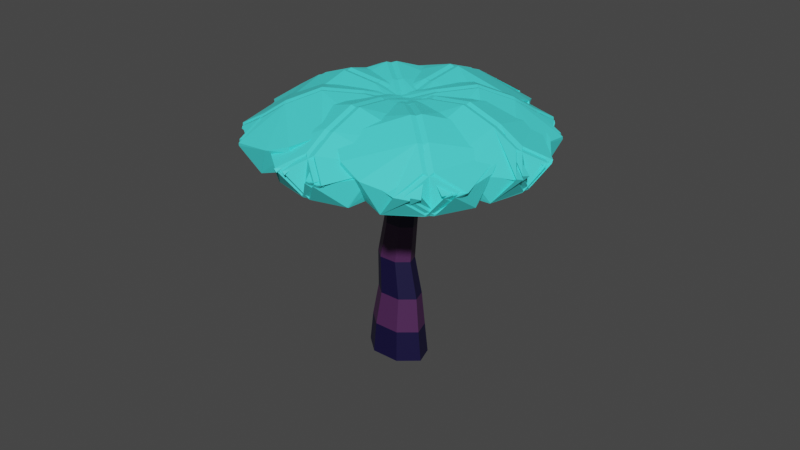 # Source: cogumeloazul.blend  (saved by Blender 3.3.6; exported with 4.5.12 LTS)
import bpy
from mathutils import Matrix  # noqa: F401  (used for matrix-valued properties, if any)

bpy.ops.wm.read_factory_settings(use_empty=True)
scene = bpy.context.scene
scene.name = 'Scene'

# ---- collections
col_collection = bpy.data.collections.new('Collection'); scene.collection.children.link(col_collection)

# ---- materials (node trees are filled in below, after node groups)
mat_material_001 = bpy.data.materials.new('Material.001')
mat_material_001.use_transparent_shadow = False
mat_material_002 = bpy.data.materials.new('Material.002')
mat_material_002.use_transparent_shadow = False
mat_material_003 = bpy.data.materials.new('Material.003')
mat_material_003.use_transparent_shadow = False

# ---- material node trees
mat_material_001.use_nodes = True; mat_material_001.node_tree.nodes.clear()
_N = mat_material_001.node_tree.nodes; _L = mat_material_001.node_tree.links
n0 = _N.new('ShaderNodeBsdfPrincipled'); n0.name = 'Principled BSDF'; n0.location = (10, 300)
n0.distribution = 'GGX'
n0.subsurface_method = 'RANDOM_WALK_SKIN'
n0.inputs[0].default_value = (0.004825, 0.002569, 0.03737, 1.0)
n0.inputs[3].default_value = 1.45
n0.inputs[27].default_value = (0.0, 0.0, 0.0, 1.0)
n0.inputs[28].default_value = 1.0
n1 = _N.new('ShaderNodeOutputMaterial'); n1.name = 'Material Output'; n1.location = (300, 300)
_L.new(n0.outputs[0], n1.inputs[0])
n1.is_active_output = True
mat_material_002.use_nodes = True; mat_material_002.node_tree.nodes.clear()
_N = mat_material_002.node_tree.nodes; _L = mat_material_002.node_tree.links
n0 = _N.new('ShaderNodeBsdfPrincipled'); n0.name = 'Principled BSDF'; n0.location = (10, 300)
n0.distribution = 'GGX'
n0.subsurface_method = 'RANDOM_WALK_SKIN'
n0.inputs[0].default_value = (0.07049, 0.8829, 0.8576, 1.0)
n0.inputs[3].default_value = 1.45
n0.inputs[27].default_value = (0.0, 0.0, 0.0, 1.0)
n0.inputs[28].default_value = 1.0
n1 = _N.new('ShaderNodeOutputMaterial'); n1.name = 'Material Output'; n1.location = (300, 300)
_L.new(n0.outputs[0], n1.inputs[0])
n1.is_active_output = True
mat_material_003.use_nodes = True; mat_material_003.node_tree.nodes.clear()
_N = mat_material_003.node_tree.nodes; _L = mat_material_003.node_tree.links
n0 = _N.new('ShaderNodeBsdfPrincipled'); n0.name = 'Principled BSDF'; n0.location = (10, 300)
n0.distribution = 'GGX'
n0.subsurface_method = 'RANDOM_WALK_SKIN'
n0.inputs[0].default_value = (0.06934, 0.01847, 0.08118, 1.0)
n0.inputs[3].default_value = 1.45
n0.inputs[27].default_value = (0.0, 0.0, 0.0, 1.0)
n0.inputs[28].default_value = 1.0
n1 = _N.new('ShaderNodeOutputMaterial'); n1.name = 'Material Output'; n1.location = (300, 300)
_L.new(n0.outputs[0], n1.inputs[0])
n1.is_active_output = True

# ---- world
world_world = bpy.data.worlds.new('World'); scene.world = world_world
world_world.use_nodes = True; world_world.node_tree.nodes.clear()
_N = world_world.node_tree.nodes; _L = world_world.node_tree.links
n0 = _N.new('ShaderNodeOutputWorld'); n0.name = 'World Output'; n0.location = (300, 300)
n1 = _N.new('ShaderNodeBackground'); n1.name = 'Background'; n1.location = (10, 300)
n1.inputs[0].default_value = (0.05088, 0.05088, 0.05088, 1.0)
_L.new(n1.outputs[0], n0.inputs[0])
n0.is_active_output = True
world_world.color = (0.05088, 0.05088, 0.05088)
world_world.use_sun_shadow = False
world_world.sun_shadow_jitter_overblur = 0.0

# ---- meshes
me_cylinder = bpy.data.meshes.new('Cylinder')
me_cylinder.from_pydata([(7.552e-09, 1.828, -1.049), (1.796e-08, 1.646, 1.024), (1.43, 1.14, -1.049), (1.28, 1.021, 1.014), (1.783, -0.4069, -1.049), (1.593, -0.3636, 1.009), (0.7933, -1.647, -1.049), (0.7129, -1.48, 1.02), (-0.7933, -1.647, -1.049), (-0.7129, -1.48, 1.02), (-1.783, -0.4069, -1.049), (-1.593, -0.3636, 1.009), (-1.43, 1.14, -1.049), (-1.28, 1.021, 1.014), (0.09753, 1.34, 3.341), (1.146, 0.8358, 3.341), (1.404, -0.2983, 3.341), (0.6791, -1.208, 3.341), (-0.4841, -1.208, 3.341), (-1.209, -0.2983, 3.341), (-0.9505, 0.8358, 3.341), (-0.1463, 1.131, 5.828), (0.7379, 0.7051, 5.828), (0.9562, -0.2516, 5.828), (0.3444, -1.019, 5.828), (-0.637, -1.019, 5.828), (-1.249, -0.2516, 5.828), (-1.03, 0.7051, 5.828), (0.1463, 1.0, 8.315), (0.9281, 0.6235, 8.315), (1.121, -0.2225, 8.315), (0.5802, -0.901, 8.315), (-0.2876, -0.901, 8.315), (-0.8286, -0.2225, 8.315), (-0.6355, 0.6235, 8.315), (0.1463, 1.0, 8.315), (0.9281, 0.6235, 8.315), (1.121, -0.2225, 8.315), (0.5802, -0.901, 8.315), (-0.2876, -0.901, 8.315), (-0.8286, -0.2225, 8.315), (-0.6355, 0.6235, 8.315), (0.3413, 1.0, 11.19), (1.123, 0.6235, 11.19), (1.316, -0.2225, 11.19), (0.7752, -0.901, 11.19), (-0.09254, -0.901, 11.19), (-0.6336, -0.2225, 11.19), (-0.4405, 0.6235, 11.19), (0.4389, 1.0, 13.68), (1.221, 0.6235, 13.68), (1.414, -0.2225, 13.68), (0.8728, -0.901, 13.68), (0.004989, -0.901, 13.68), (-0.5361, -0.2225, 13.68), (-0.343, 0.6235, 13.68), (0.4389, 0.9982, 16.36), (1.219, 0.6224, 16.36), (1.412, -0.2221, 16.36), (0.872, -0.8993, 16.36), (0.005781, -0.8993, 16.36), (-0.5343, -0.2221, 16.36), (-0.3415, 0.6224, 16.36)], [], [(0, 1, 3, 2), (2, 3, 5, 4), (4, 5, 7, 6), (6, 7, 9, 8), (8, 9, 11, 10), (10, 11, 13, 12), (12, 13, 1, 0), (0, 2, 4, 6, 8, 10, 12), (17, 16, 23, 24), (15, 14, 21, 22), (20, 19, 26, 27), (18, 17, 24, 25), (16, 15, 22, 23), (14, 20, 27, 21), (19, 18, 25, 26), (34, 33, 40, 41), (41, 40, 47, 48), (32, 31, 38, 39), (30, 29, 36, 37), (28, 34, 41, 35), (33, 32, 39, 40), (31, 30, 37, 38), (29, 28, 35, 36), (39, 38, 45, 46), (37, 36, 43, 44), (35, 41, 48, 42), (40, 39, 46, 47), (38, 37, 44, 45), (36, 35, 42, 43), (49, 55, 62, 56), (57, 56, 62, 61, 60, 59, 58), (54, 53, 60, 61), (52, 51, 58, 59), (50, 49, 56, 57), (55, 54, 61, 62), (53, 52, 59, 60), (51, 50, 57, 58)])
_uv = me_cylinder.uv_layers.new(name='UVMap')
_uv.uv.foreach_set('vector', [1.0, 0.5, 1.0, 1.0, 0.8571, 1.0, 0.8571, 0.5, 0.8571, 0.5, 0.8571, 1.0, 0.7143, 1.0, 0.7143, 0.5, 0.7143, 0.5, 0.7143, 1.0, 0.5714, 1.0, 0.5714, 0.5, 0.5714, 0.5, 0.5714, 1.0, 0.4286, 1.0, 0.4286, 0.5, 0.4286, 0.5, 0.4286, 1.0, 0.2857, 1.0, 0.2857, 0.5, 0.2857, 0.5, 0.2857, 1.0, 0.1429, 1.0, 0.1429, 0.5, 0.1429, 0.5, 0.1429, 1.0, 2.98e-08, 1.0, 2.98e-08, 0.5, 0.75, 0.49, 0.9376, 0.3996, 0.984, 0.1966, 0.8541, 0.03377, 0.6459, 0.03377, 0.516, 0.1966, 0.5624, 0.3996, 0.5714, 1.0, 0.7143, 1.0, 0.7143, 1.0, 0.5714, 1.0, 0.8571, 1.0, 1.0, 1.0, 1.0, 1.0, 0.8571, 1.0, 0.1429, 1.0, 0.2857, 1.0, 0.2857, 1.0, 0.1429, 1.0, 0.4286, 1.0, 0.5714, 1.0, 0.5714, 1.0, 0.4286, 1.0, 0.7143, 1.0, 0.8571, 1.0, 0.8571, 1.0, 0.7143, 1.0, 2.98e-08, 1.0, 0.1429, 1.0, 0.1429, 1.0, 2.98e-08, 1.0, 0.2857, 1.0, 0.4286, 1.0, 0.4286, 1.0, 0.2857, 1.0, 0.1429, 1.0, 0.2857, 1.0, 0.2857, 1.0, 0.1429, 1.0, 0.1429, 1.0, 0.2857, 1.0, 0.2857, 1.0, 0.1429, 1.0, 0.4286, 1.0, 0.5714, 1.0, 0.5714, 1.0, 0.4286, 1.0, 0.7143, 1.0, 0.8571, 1.0, 0.8571, 1.0, 0.7143, 1.0, 2.98e-08, 1.0, 0.1429, 1.0, 0.1429, 1.0, 2.98e-08, 1.0, 0.2857, 1.0, 0.4286, 1.0, 0.4286, 1.0, 0.2857, 1.0, 0.5714, 1.0, 0.7143, 1.0, 0.7143, 1.0, 0.5714, 1.0, 0.8571, 1.0, 1.0, 1.0, 1.0, 1.0, 0.8571, 1.0, 0.4286, 1.0, 0.5714, 1.0, 0.5714, 1.0, 0.4286, 1.0, 0.7143, 1.0, 0.8571, 1.0, 0.8571, 1.0, 0.7143, 1.0, 2.98e-08, 1.0, 0.1429, 1.0, 0.1429, 1.0, 2.98e-08, 1.0, 0.2857, 1.0, 0.4286, 1.0, 0.4286, 1.0, 0.2857, 1.0, 0.5714, 1.0, 0.7143, 1.0, 0.7143, 1.0, 0.5714, 1.0, 0.8571, 1.0, 1.0, 1.0, 1.0, 1.0, 0.8571, 1.0, 2.98e-08, 1.0, 0.1429, 1.0, 0.1429, 1.0, 2.98e-08, 1.0, 0.4376, 0.3996, 0.25, 0.49, 0.06236, 0.3996, 0.01602, 0.1966, 0.1459, 0.03377, 0.3541, 0.03377, 0.484, 0.1966, 0.2857, 1.0, 0.4286, 1.0, 0.4286, 1.0, 0.2857, 1.0, 0.5714, 1.0, 0.7143, 1.0, 0.7143, 1.0, 0.5714, 1.0, 0.8571, 1.0, 1.0, 1.0, 1.0, 1.0, 0.8571, 1.0, 0.1429, 1.0, 0.2857, 1.0, 0.2857, 1.0, 0.1429, 1.0, 0.4286, 1.0, 0.5714, 1.0, 0.5714, 1.0, 0.4286, 1.0, 0.7143, 1.0, 0.8571, 1.0, 0.8571, 1.0, 0.7143, 1.0])
me_cylinder.materials.append(mat_material_001)
me_cylinder.use_remesh_fix_poles = True
me_cylinder.use_remesh_preserve_attributes = False
me_cylinder.update()
me_plane_005 = bpy.data.meshes.new('Plane.005')
me_plane_005.from_pydata([(-0.2142, 0.7312, -0.05683), (0.2142, 0.7312, -0.05683), (-0.9788, -0.1238, -0.04303), (0.9788, -0.1238, -0.04303), (-0.9483, -0.4381, 0.02435), (0.9482, -0.4381, 0.02436), (0.8549, 0.3037, -0.04693), (-0.8549, 0.3037, -0.04693), (-1.384e-07, 0.7312, -0.05683), (-2.548e-06, -0.1238, -0.1716), (-9.678e-05, -0.5008, -0.08542), (-3.761e-07, 0.3037, -0.1314), (0.06751, 0.7312, -0.05683), (-0.3609, 0.7312, -0.05683), (0.8321, -0.1238, -0.04303), (-1.125, -0.1238, -0.04303), (0.809, -0.4381, 0.02435), (-1.087, -0.4381, 0.02436), (-1.002, 0.3037, -0.04693), (0.7082, 0.3037, -0.04693), (-0.1467, 0.7312, -0.05683), (-0.1467, -0.1238, -0.1716), (-0.1466, -0.5008, -0.08542), (-0.1467, 0.3037, -0.1314), (-0.2142, 0.5943, -0.0595), (0.2142, 0.5943, -0.0595), (-0.9788, 1.447, -0.01234), (0.9788, 1.447, -0.01234), (-0.9483, 1.76, 0.0673), (0.9482, 1.76, 0.06731), (0.8549, 1.02, -0.03292), (-0.8549, 1.02, -0.03292), (-1.384e-07, 0.5943, -0.0595), (-2.548e-06, 1.458, -0.1407), (-9.678e-05, 1.827, -0.03994), (-3.761e-07, 1.027, -0.1172), (0.06751, 0.5943, -0.0595), (-0.3609, 0.5943, -0.0595), (0.8321, 1.447, -0.01234), (-1.125, 1.447, -0.01234), (0.809, 1.76, 0.0673), (-1.087, 1.76, 0.06731), (-1.002, 1.02, -0.03292), (0.7082, 1.02, -0.03292), (-0.1467, 0.5943, -0.0595), (-0.1467, 1.458, -0.1407), (-0.1466, 1.827, -0.03994), (-0.1467, 1.027, -0.1172), (0.07007, 0.6156, -0.05909), (-0.2199, 0.8496, -0.05452), (1.435, 0.7744, -0.02548), (0.11, 1.844, -0.004587), (1.726, 0.9967, 0.05239), (0.4422, 2.032, 0.07264), (-0.23, 1.487, -0.0238), (0.9272, 0.5536, -0.04204), (-0.0749, 0.7326, -0.0568), (0.7777, 1.318, -0.1434), (1.148, 1.566, -0.04503), (0.3521, 1.026, -0.1172), (-0.1206, 0.7694, -0.05608), (0.1694, 0.5354, -0.06065), (0.2093, 1.763, -0.006154), (1.534, 0.6943, -0.02704), (0.5364, 1.956, 0.07114), (1.82, 0.9207, 0.05091), (1.026, 0.4735, -0.04361), (-0.1307, 1.407, -0.02536), (0.02439, 0.6524, -0.05837), (0.877, 1.238, -0.145), (1.247, 1.486, -0.04659), (0.4514, 0.9464, -0.1188), (0.2059, 0.7081, -0.05728), (-0.08409, 0.9422, -0.05271), (-0.124, -0.2884, -0.04625), (-1.449, 0.7807, -0.02535), (-0.4556, -0.4906, 0.02333), (-1.739, 0.5451, 0.04358), (-0.9412, 1.003, -0.03327), (0.2159, 0.06869, -0.05152), (0.06088, 0.8251, -0.05499), (-0.7917, 0.2479, -0.1643), (-1.162, -0.008505, -0.0758), (-0.3661, 0.5368, -0.1268), (0.0152, 0.862, -0.05427), (0.3051, 0.628, -0.05884), (-1.349, 0.7006, -0.02692), (-0.02471, -0.3685, -0.04781), (-1.645, 0.4692, 0.04208), (-0.3615, -0.5666, 0.02185), (0.3152, -0.01144, -0.05308), (-0.8419, 0.9224, -0.03484), (0.1602, 0.745, -0.05656), (-0.6924, 0.1678, -0.1659), (-1.063, -0.08853, -0.07737), (-0.2668, 0.4566, -0.1284), (-0.1575, 0.6907, -0.05762), (0.156, 0.9073, -0.05339), (0.0677, -0.3218, -0.0469), (1.5, 0.6682, -0.02755), (0.375, -0.5409, 0.02234), (1.762, 0.4182, 0.04109), (1.017, 0.9184, -0.03491), (-0.2341, 0.0537, -0.05181), (-0.0007434, 0.799, -0.0555), (0.7887, 0.1746, -0.1657), (1.131, -0.1023, -0.07763), (0.3947, 0.487, -0.1278), (0.04865, 0.8331, -0.05484), (-0.2648, 0.6165, -0.05907), (1.393, 0.594, -0.02901), (-0.03964, -0.396, -0.04835), (1.661, 0.3478, 0.03971), (0.2732, -0.6113, 0.02098), (-0.3414, -0.0205, -0.05326), (0.9095, 0.8442, -0.03637), (-0.1081, 0.7248, -0.05695), (0.6814, 0.1004, -0.1672), (1.024, -0.1764, -0.07908), (0.2873, 0.4128, -0.1292), (-0.03174, 0.5906, -0.05958), (0.2817, 0.8073, -0.05534), (-1.376, 0.8272, -0.02445), (0.05654, 1.817, -0.005102), (-1.645, 1.067, 0.05376), (-0.2573, 2.026, 0.07251), (0.3583, 1.443, -0.02467), (-0.8926, 0.578, -0.04157), (0.125, 0.6989, -0.05746), (-0.6645, 1.332, -0.1431), (-1.007, 1.6, -0.04436), (-0.2704, 1.016, -0.1174), (0.1744, 0.7331, -0.05679), (-0.1391, 0.5164, -0.06103), (-0.0508, 1.743, -0.006553), (-1.483, 0.753, -0.0259), (-0.3591, 1.956, 0.07113), (-1.747, 0.9966, 0.0524), (-1.0, 0.5038, -0.04302), (0.251, 1.368, -0.02612), (0.01765, 0.6247, -0.05891), (-0.7718, 1.257, -0.1446), (-1.115, 1.526, -0.04581), (-0.3778, 0.9423, -0.1189), (-0.1343, 0.5979, -0.05943), (-0.0885, 0.9139, -0.05326), (0.9282, -0.05855, -0.04176), (1.137, 1.385, -0.01354), (1.353, -0.07463, 0.03145), (1.555, 1.324, 0.0588), (0.5519, 1.34, -0.02668), (0.3692, 0.07892, -0.05132), (-0.1114, 0.7559, -0.05635), (1.04, 0.6682, -0.1561), (1.54, 0.6243, -0.06344), (0.4653, 0.7127, -0.1234), (-0.1042, 0.8057, -0.05537), (-0.15, 0.4896, -0.06155), (1.122, 1.277, -0.01566), (0.9125, -0.1668, -0.04387), (1.541, 1.222, 0.05678), (1.338, -0.1772, 0.02946), (0.3535, -0.02929, -0.05343), (0.5362, 1.232, -0.02879), (-0.1271, 0.6476, -0.05846), (1.024, 0.56, -0.1582), (1.524, 0.5163, -0.06555), (0.4496, 0.6045, -0.1255), (0.0491, 0.5832, -0.05972), (0.09488, 0.8993, -0.05354), (-1.177, 0.1093, -0.03848), (-0.9676, 1.553, -0.01026), (-1.593, 0.1602, 0.03604), (-1.39, 1.559, 0.06339), (-0.4086, 1.417, -0.02518), (-0.5913, 0.1555, -0.04982), (0.07199, 0.7412, -0.05663), (-1.079, 0.8371, -0.1528), (-1.579, 0.873, -0.05858), (-0.5047, 0.79, -0.1219), (0.0792, 0.791, -0.05566), (0.03342, 0.475, -0.06183), (-0.9833, 1.445, -0.01238), (-1.192, 0.001037, -0.04059), (-1.405, 1.456, 0.06137), (-1.608, 0.05758, 0.03405), (-0.607, 0.04727, -0.05194), (-0.4243, 1.308, -0.02729), (0.05631, 0.633, -0.05875), (-1.095, 0.7289, -0.1549), (-1.595, 0.7649, -0.06069), (-0.5204, 0.6818, -0.124), (-0.5208, -0.7581, 0.2626), (0.5397, -0.7582, 0.2628), (0.007176, -0.8453, 0.2649), (0.4141, -0.7581, 0.2626), (-0.6464, -0.7582, 0.2628), (-0.1139, -0.8453, 0.2649), (-0.5208, 2.081, 0.318), (0.5397, 2.081, 0.3183), (0.007176, 2.168, 0.3238), (0.4141, 2.081, 0.318), (-0.6464, 2.081, 0.3183), (-0.1139, 2.168, 0.3238), (1.771, 1.432, 0.3054), (1.054, 2.011, 0.3169), (1.5, 1.779, 0.3162), (1.138, 1.942, 0.3153), (1.856, 1.363, 0.3042), (1.582, 1.713, 0.3149), (-1.047, -0.4894, 0.2678), (-1.764, 0.08978, 0.2793), (-1.49, -0.2601, 0.2764), (-1.679, 0.02124, 0.2778), (-0.9616, -0.5581, 0.2667), (-1.408, -0.3262, 0.2751), (0.9793, -0.5714, 0.2662), (1.755, -0.03516, 0.2769), (1.446, -0.3682, 0.2743), (1.663, -0.09862, 0.2755), (0.8874, -0.635, 0.2652), (1.357, -0.4295, 0.2731), (-1.63, 1.506, 0.3068), (-0.854, 2.042, 0.3175), (-1.324, 1.836, 0.3173), (-0.9458, 1.978, 0.316), (-1.722, 1.442, 0.3058), (-1.412, 1.775, 0.3161), (1.839, 0.1921, 0.2811), (1.952, 0.9743, 0.2966), (2.012, 0.5721, 0.2926), (1.938, 0.8817, 0.2946), (1.825, 0.09945, 0.2795), (1.999, 0.4828, 0.2909), (-1.967, 0.4955, 0.2871), (-1.853, 1.278, 0.3026), (-2.027, 0.894, 0.2989), (-1.867, 1.185, 0.3005), (-1.98, 0.4028, 0.2855), (-2.04, 0.8047, 0.2972), (-0.5208, -0.7581, 0.2625), (-0.2845, -0.965, 0.1103), (-0.7706, -0.6727, 0.06595), (0.5397, -0.7582, 0.2627), (0.7705, -0.6728, 0.06607), (0.2843, -0.9646, 0.1104), (0.3002, -0.962, 0.1103), (-0.001194, -0.7252, 0.001126), (-0.3053, -0.9615, 0.1102), (0.007174, -0.8453, 0.2649), (0.6314, -0.6727, 0.06595), (0.1453, -0.965, 0.1103), (0.4141, -0.7581, 0.2625), (-0.4235, -0.9646, 0.1104), (-0.9097, -0.6728, 0.06607), (-0.6465, -0.7582, 0.2627), (-0.1139, -0.8453, 0.2649), (0.1661, -0.9615, 0.1102), (-0.1422, -0.7253, 0.001143), (-0.4395, -0.962, 0.1103), (-0.7717, 1.989, 0.1177), (-0.2845, 2.279, 0.1736), (-0.5208, 2.081, 0.318), (0.2843, 2.278, 0.1737), (0.7715, 1.989, 0.1178), (0.5397, 2.081, 0.3182), (0.007174, 2.168, 0.3238), (-0.3054, 2.275, 0.1734), (-0.001184, 2.043, 0.05435), (0.3003, 2.276, 0.1735), (0.4141, 2.081, 0.318), (0.1428, 2.273, 0.174), (0.6329, 1.98, 0.1174), (-0.6465, 2.081, 0.3182), (-0.9107, 1.989, 0.1178), (-0.4235, 2.278, 0.1737), (-0.4395, 2.276, 0.1735), (-0.1423, 2.044, 0.05437), (0.165, 2.269, 0.1738), (-0.1139, 2.168, 0.3238), (1.771, 1.432, 0.3053), (1.762, 1.752, 0.1638), (1.83, 1.234, 0.1004), (1.054, 2.011, 0.3169), (0.856, 2.101, 0.1285), (1.428, 2.01, 0.1686), (1.378, 2.036, 0.1687), (1.408, 1.736, 0.06552), (1.839, 1.653, 0.1607), (1.5, 1.779, 0.3162), (0.9501, 2.025, 0.1269), (1.523, 1.934, 0.1671), (1.138, 1.943, 0.3153), (1.856, 1.675, 0.1624), (1.924, 1.158, 0.09899), (1.856, 1.363, 0.3042), (1.582, 1.713, 0.3149), (1.469, 1.962, 0.1671), (1.502, 1.659, 0.06354), (1.931, 1.58, 0.1595), (-0.8612, -0.5583, 0.0764), (-1.437, -0.4733, 0.1204), (-1.047, -0.4894, 0.2678), (-1.775, -0.2177, 0.1254), (-1.844, 0.3025, 0.08262), (-1.764, 0.08977, 0.2793), (-1.49, -0.2601, 0.2763), (-1.385, -0.4986, 0.1195), (-1.423, -0.1944, 0.0289), (-1.85, -0.122, 0.1262), (-1.679, 0.02122, 0.2778), (-1.681, -0.294, 0.1239), (-1.75, 0.2267, 0.08101), (-0.9616, -0.5581, 0.2667), (-0.7756, -0.6402, 0.07499), (-1.348, -0.5521, 0.1186), (-1.298, -0.5781, 0.1176), (-1.329, -0.2716, 0.02783), (-1.759, -0.1948, 0.1246), (-1.408, -0.3262, 0.2751), (0.9793, -0.5715, 0.2662), (1.355, -0.5857, 0.1178), (0.7777, -0.6374, 0.07455), (1.755, -0.03518, 0.2769), (1.84, 0.1745, 0.07936), (1.724, -0.3392, 0.123), (1.799, -0.2586, 0.1236), (1.366, -0.2973, 0.02448), (1.309, -0.6059, 0.117), (1.446, -0.3683, 0.2742), (1.739, 0.1043, 0.07787), (1.623, -0.4099, 0.1215), (1.663, -0.09864, 0.2754), (1.253, -0.6557, 0.1165), (0.6761, -0.7078, 0.07332), (0.8874, -0.6351, 0.2651), (1.357, -0.4295, 0.273), (1.7, -0.3259, 0.1221), (1.265, -0.3691, 0.02356), (1.211, -0.6742, 0.1158), (-1.722, 1.305, 0.101), (-1.607, 1.817, 0.165), (-1.63, 1.506, 0.3068), (-1.237, 2.062, 0.1696), (-0.6598, 2.118, 0.1285), (-0.854, 2.042, 0.3175), (-1.324, 1.836, 0.3173), (-1.685, 1.733, 0.1624), (-1.247, 1.783, 0.06484), (-1.195, 2.081, 0.1696), (-0.9459, 1.978, 0.316), (-1.339, 1.992, 0.1682), (-0.7614, 2.048, 0.127), (-1.722, 1.442, 0.3057), (-1.824, 1.235, 0.09972), (-1.708, 1.746, 0.1637), (-1.783, 1.665, 0.1612), (-1.348, 1.711, 0.06293), (-1.293, 2.013, 0.1682), (-1.412, 1.775, 0.3161), (1.839, 0.1921, 0.2811), (2.152, 0.4163, 0.1379), (1.735, 0.04588, 0.08721), (1.952, 0.9743, 0.2966), (1.883, 1.148, 0.1071), (2.196, 0.6998, 0.1436), (2.172, 0.8615, 0.1452), (1.925, 0.5866, 0.05339), (2.09, 0.2788, 0.1337), (2.012, 0.5721, 0.2926), (1.868, 1.045, 0.105), (2.182, 0.5974, 0.1415), (1.938, 0.8817, 0.2946), (2.137, 0.3141, 0.136), (1.721, -0.05671, 0.08534), (1.825, 0.09944, 0.2795), (1.999, 0.4828, 0.2909), (2.157, 0.7625, 0.1431), (1.91, 0.4837, 0.05144), (2.076, 0.1796, 0.132), (-1.92, 0.3319, 0.0909), (-2.234, 0.7764, 0.145), (-1.967, 0.4955, 0.287), (-2.189, 1.06, 0.1505), (-1.774, 1.434, 0.1145), (-1.854, 1.278, 0.3025), (-2.027, 0.894, 0.2989), (-2.209, 0.6111, 0.1401), (-1.962, 0.8965, 0.05911), (-2.129, 1.194, 0.1518), (-1.867, 1.185, 0.3005), (-2.205, 0.9574, 0.1485), (-1.788, 1.331, 0.1124), (-1.98, 0.4028, 0.2854), (-1.935, 0.2293, 0.08903), (-2.248, 0.6739, 0.1431), (-2.224, 0.5121, 0.1384), (-1.977, 0.7936, 0.05702), (-2.142, 1.095, 0.1497), (-2.04, 0.8047, 0.2972), (-0.9483, -0.438, 0.02439), (-0.6635, -0.5696, 0.2292), (0.9481, -0.4381, 0.0244), (0.6824, -0.5697, 0.2293), (0.809, -0.438, 0.02439), (0.5568, -0.5696, 0.2292), (-1.087, -0.4381, 0.0244), (-0.7891, -0.5697, 0.2293), (-0.9483, 1.76, 0.06733), (-0.6625, 1.897, 0.2776), (0.9481, 1.76, 0.06735), (0.6814, 1.897, 0.2777), (0.809, 1.76, 0.06734), (0.5558, 1.897, 0.2776), (-1.087, 1.76, 0.06734), (-0.7881, 1.897, 0.2777), (1.726, 0.9967, 0.05242), (1.689, 1.245, 0.2675), (0.4422, 2.032, 0.07268), (0.7089, 1.954, 0.2703), (0.5364, 1.956, 0.07118), (0.7939, 1.885, 0.2689), (1.82, 0.9207, 0.05095), (1.774, 1.176, 0.2662), (-0.4556, -0.4906, 0.02336), (-0.7017, -0.4281, 0.2237), (-1.739, 0.5452, 0.04361), (-1.681, 0.2819, 0.2484), (-1.645, 0.4692, 0.04211), (-1.596, 0.2132, 0.247), (-0.3615, -0.5666, 0.02189), (-0.6167, -0.4967, 0.2224), (0.375, -0.5409, 0.02238), (0.6442, -0.4912, 0.2228), (1.762, 0.4182, 0.04113), (1.694, 0.1568, 0.2467), (1.661, 0.3478, 0.03974), (1.602, 0.09328, 0.2454), (0.2732, -0.6113, 0.02102), (0.5523, -0.5548, 0.2216), (-1.645, 1.067, 0.05379), (-1.569, 1.319, 0.2697), (-0.2573, 2.026, 0.07255), (-0.5193, 1.966, 0.2709), (-0.3591, 1.956, 0.07117), (-0.6112, 1.902, 0.2696), (-1.747, 0.9966, 0.05243), (-1.661, 1.255, 0.2686), (1.353, -0.07461, 0.03149), (1.521, 0.09213, 0.2349), (1.555, 1.324, 0.05883), (1.682, 1.12, 0.2568), (1.541, 1.222, 0.05682), (1.669, 1.027, 0.2549), (1.338, -0.1772, 0.0295), (1.508, -0.0005543, 0.2332), (-1.593, 0.1602, 0.03608), (-1.698, 0.3541, 0.2419), (-1.39, 1.559, 0.06342), (-1.535, 1.382, 0.2601), (-1.405, 1.456, 0.0614), (-1.549, 1.289, 0.2582), (-1.608, 0.0576, 0.03408), (-1.711, 0.2614, 0.2402)], [], [(11, 6, 1, 8), (10, 5, 3, 9), (5, 244, 243, 193, 403, 402), (9, 3, 6, 11), (2, 9, 11, 7), (249, 248, 241, 240, 192, 194), (4, 10, 9, 2), (7, 11, 8, 0), (23, 20, 13, 18), (22, 21, 15, 17), (255, 254, 17, 406, 407, 196), (21, 23, 18, 15), (14, 19, 23, 21), (252, 251, 257, 256, 197, 195), (16, 14, 21, 22), (19, 12, 20, 23), (35, 32, 25, 30), (34, 33, 27, 29), (265, 264, 29, 410, 411, 199), (33, 35, 30, 27), (26, 31, 35, 33), (262, 261, 267, 266, 200, 198), (28, 26, 33, 34), (31, 24, 32, 35), (47, 42, 37, 44), (46, 41, 39, 45), (41, 274, 273, 202, 415, 414), (45, 39, 42, 47), (38, 45, 47, 43), (279, 278, 271, 270, 201, 203), (40, 46, 45, 38), (43, 47, 44, 36), (59, 54, 49, 56), (58, 53, 51, 57), (53, 284, 283, 205, 419, 418), (57, 51, 54, 59), (50, 57, 59, 55), (289, 288, 281, 280, 204, 206), (52, 58, 57, 50), (55, 59, 56, 48), (71, 68, 61, 66), (70, 69, 63, 65), (295, 294, 65, 422, 423, 208), (69, 71, 66, 63), (62, 67, 71, 69), (292, 291, 297, 296, 209, 207), (64, 62, 69, 70), (67, 60, 68, 71), (83, 80, 73, 78), (82, 81, 75, 77), (305, 304, 77, 426, 427, 211), (81, 83, 78, 75), (74, 79, 83, 81), (302, 301, 307, 306, 212, 210), (76, 74, 81, 82), (79, 72, 80, 83), (95, 90, 85, 92), (94, 89, 87, 93), (89, 314, 313, 214, 431, 430), (93, 87, 90, 95), (86, 93, 95, 91), (319, 318, 311, 310, 213, 215), (88, 94, 93, 86), (91, 95, 92, 84), (107, 102, 97, 104), (106, 101, 99, 105), (101, 324, 323, 217, 435, 434), (105, 99, 102, 107), (98, 105, 107, 103), (329, 328, 321, 320, 216, 218), (100, 106, 105, 98), (103, 107, 104, 96), (119, 116, 109, 114), (118, 117, 111, 113), (335, 334, 113, 438, 439, 220), (117, 119, 114, 111), (110, 115, 119, 117), (332, 331, 337, 336, 221, 219), (112, 110, 117, 118), (115, 108, 116, 119), (131, 128, 121, 126), (130, 129, 123, 125), (345, 344, 125, 442, 443, 223), (129, 131, 126, 123), (122, 127, 131, 129), (342, 341, 347, 346, 224, 222), (124, 122, 129, 130), (127, 120, 128, 131), (143, 138, 133, 140), (142, 137, 135, 141), (137, 354, 353, 226, 447, 446), (141, 135, 138, 143), (134, 141, 143, 139), (359, 358, 351, 350, 225, 227), (136, 142, 141, 134), (139, 143, 140, 132), (155, 150, 145, 152), (154, 149, 147, 153), (149, 364, 363, 229, 451, 450), (153, 147, 150, 155), (146, 153, 155, 151), (369, 368, 361, 360, 228, 230), (148, 154, 153, 146), (151, 155, 152, 144), (167, 164, 157, 162), (166, 165, 159, 161), (375, 374, 161, 454, 455, 232), (165, 167, 162, 159), (158, 163, 167, 165), (372, 371, 377, 376, 233, 231), (160, 158, 165, 166), (163, 156, 164, 167), (179, 176, 169, 174), (178, 177, 171, 173), (385, 384, 173, 458, 459, 235), (177, 179, 174, 171), (170, 175, 179, 177), (382, 381, 387, 386, 236, 234), (172, 170, 177, 178), (175, 168, 176, 179), (191, 186, 181, 188), (190, 185, 183, 189), (185, 394, 393, 238, 463, 462), (189, 183, 186, 191), (182, 189, 191, 187), (399, 398, 391, 390, 237, 239), (184, 190, 189, 182), (187, 191, 188, 180), (389, 388, 178, 173, 384, 383), (280, 282, 52, 416, 417, 204), (251, 250, 16, 22, 258, 257), (283, 285, 286, 289, 206, 205), (124, 340, 342, 222, 441, 440), (312, 311, 318, 317, 94, 88), (259, 258, 22, 17, 254, 253), (346, 349, 343, 345, 223, 224), (371, 370, 160, 166, 378, 377), (317, 316, 315, 314, 89, 94), (379, 378, 166, 161, 374, 373), (270, 272, 40, 412, 413, 201), (242, 241, 248, 247, 10, 4), (273, 275, 276, 279, 203, 202), (112, 330, 332, 219, 437, 436), (247, 246, 245, 244, 5, 10), (301, 300, 76, 82, 308, 307), (336, 339, 333, 335, 220, 221), (390, 392, 184, 460, 461, 237), (309, 308, 82, 77, 304, 303), (362, 361, 368, 367, 154, 148), (393, 395, 396, 399, 239, 238), (367, 366, 365, 364, 149, 154), (28, 260, 262, 198, 409, 408), (266, 269, 263, 265, 199, 200), (320, 322, 100, 432, 433, 216), (291, 290, 64, 70, 298, 297), (323, 325, 326, 329, 218, 217), (172, 380, 382, 234, 457, 456), (299, 298, 70, 65, 294, 293), (352, 351, 358, 357, 142, 136), (386, 389, 383, 385, 235, 236), (357, 356, 355, 354, 137, 142), (16, 250, 252, 195, 405, 404), (256, 259, 253, 255, 196, 197), (310, 312, 88, 428, 429, 213), (282, 281, 288, 287, 58, 52), (313, 315, 316, 319, 215, 214), (160, 370, 372, 231, 453, 452), (341, 340, 124, 130, 348, 347), (287, 286, 285, 284, 53, 58), (376, 379, 373, 375, 232, 233), (349, 348, 130, 125, 344, 343), (243, 245, 246, 249, 194, 193), (76, 300, 302, 210, 425, 424), (272, 271, 278, 277, 46, 40), (306, 309, 303, 305, 211, 212), (360, 362, 148, 448, 449, 228), (277, 276, 275, 274, 41, 46), (331, 330, 112, 118, 338, 337), (363, 365, 366, 369, 230, 229), (392, 391, 398, 397, 190, 184), (339, 338, 118, 113, 334, 333), (397, 396, 395, 394, 185, 190), (64, 290, 292, 207, 421, 420), (261, 260, 28, 34, 268, 267), (296, 299, 293, 295, 208, 209), (350, 352, 136, 444, 445, 225), (269, 268, 34, 29, 264, 263), (322, 321, 328, 327, 106, 100), (353, 355, 356, 359, 227, 226), (381, 380, 172, 178, 388, 387), (327, 326, 325, 324, 101, 106), (240, 241, 242), (243, 244, 245), (246, 247, 248, 249), (250, 251, 252), (253, 254, 255), (256, 257, 258, 259), (260, 261, 262), (263, 264, 265), (266, 267, 268, 269), (270, 271, 272), (273, 274, 275), (276, 277, 278, 279), (280, 281, 282), (283, 284, 285), (286, 287, 288, 289), (290, 291, 292), (293, 294, 295), (296, 297, 298, 299), (300, 301, 302), (303, 304, 305), (306, 307, 308, 309), (310, 311, 312), (313, 314, 315), (316, 317, 318, 319), (320, 321, 322), (323, 324, 325), (326, 327, 328, 329), (330, 331, 332), (333, 334, 335), (336, 337, 338, 339), (340, 341, 342), (343, 344, 345), (346, 347, 348, 349), (350, 351, 352), (353, 354, 355), (356, 357, 358, 359), (360, 361, 362), (363, 364, 365), (366, 367, 368, 369), (370, 371, 372), (373, 374, 375), (376, 377, 378, 379), (380, 381, 382), (383, 384, 385), (386, 387, 388, 389), (390, 391, 392), (393, 394, 395), (396, 397, 398, 399), (240, 242, 4, 400, 401, 192)])
_uv = me_plane_005.uv_layers.new(name='UVMap')
_uv.uv.foreach_set('vector', [0.5, 0.75, 1.0, 0.75, 1.0, 1.0, 0.5, 1.0, 0.5, 0.25, 1.0, 0.25, 1.0, 0.5, 0.5, 0.5, 1.0, 0.25, 1.0, 0.127, 1.0, 0.0, 1.0, 0.0, 1.0, 0.1094, 1.0, 0.25, 0.5, 0.5, 1.0, 0.5, 1.0, 0.75, 0.5, 0.75, 0.0, 0.5, 0.5, 0.5, 0.5, 0.75, 0.0, 0.75, 0.5, 0.0, 0.2411, 0.0, 0.2589, 0.0, 0.0, 0.0, 0.0, 0.0, 0.5, 0.0, 0.0, 0.25, 0.5, 0.25, 0.5, 0.5, 0.0, 0.5, 0.0, 0.75, 0.5, 0.75, 0.5, 1.0, 0.0, 1.0, 0.5, 0.75, 0.5, 1.0, 1.0, 1.0, 1.0, 0.75, 0.5, 0.25, 0.5, 0.5, 1.0, 0.5, 1.0, 0.25, 1.0, 0.0, 1.0, 0.127, 1.0, 0.25, 1.0, 0.25, 1.0, 0.1094, 1.0, 0.0, 0.5, 0.5, 0.5, 0.75, 1.0, 0.75, 1.0, 0.5, 0.0, 0.5, 0.0, 0.75, 0.5, 0.75, 0.5, 0.5, 0.0, 0.0, 0.2589, 0.0, 0.2411, 0.0, 0.5, 0.0, 0.5, 0.0, 0.0, 0.0, 0.0, 0.25, 0.0, 0.5, 0.5, 0.5, 0.5, 0.25, 0.0, 0.75, 0.0, 1.0, 0.5, 1.0, 0.5, 0.75, 0.5, 0.75, 0.5, 1.0, 1.0, 1.0, 1.0, 0.75, 0.5, 0.25, 0.5, 0.5, 1.0, 0.5, 1.0, 0.25, 1.0, 0.0, 1.0, 0.1277, 1.0, 0.25, 1.0, 0.25, 1.0, 0.1086, 1.0, 0.0, 0.5, 0.5, 0.5, 0.75, 1.0, 0.75, 1.0, 0.5, 0.0, 0.5, 0.0, 0.75, 0.5, 0.75, 0.5, 0.5, 0.0, 0.0, 0.2589, 0.0, 0.2411, 0.0, 0.5, 0.0, 0.5, 0.0, 0.0, 0.0, 0.0, 0.25, 0.0, 0.5, 0.5, 0.5, 0.5, 0.25, 0.0, 0.75, 0.0, 1.0, 0.5, 1.0, 0.5, 0.75, 0.5, 0.75, 1.0, 0.75, 1.0, 1.0, 0.5, 1.0, 0.5, 0.25, 1.0, 0.25, 1.0, 0.5, 0.5, 0.5, 1.0, 0.25, 1.0, 0.1277, 1.0, 0.0, 1.0, 0.0, 1.0, 0.1086, 1.0, 0.25, 0.5, 0.5, 1.0, 0.5, 1.0, 0.75, 0.5, 0.75, 0.0, 0.5, 0.5, 0.5, 0.5, 0.75, 0.0, 0.75, 0.5, 0.0, 0.2404, 0.0, 0.2596, 0.0, 0.0, 0.0, 0.0, 0.0, 0.5, 0.0, 0.0, 0.25, 0.5, 0.25, 0.5, 0.5, 0.0, 0.5, 0.0, 0.75, 0.5, 0.75, 0.5, 1.0, 0.0, 1.0, 0.5, 0.75, 1.0, 0.75, 1.0, 1.0, 0.5, 1.0, 0.5, 0.25, 1.0, 0.25, 1.0, 0.5, 0.5, 0.5, 1.0, 0.25, 1.0, 0.1051, 1.0, 0.0, 1.0, 0.0, 1.0, 0.1336, 1.0, 0.25, 0.5, 0.5, 1.0, 0.5, 1.0, 0.75, 0.5, 0.75, 0.0, 0.5, 0.5, 0.5, 0.5, 0.75, 0.0, 0.75, 0.5, 0.0, 0.1854, 0.0, 0.3146, 0.0, 0.0, 0.0, 0.0, 0.0, 0.5, 0.0, 0.0, 0.25, 0.5, 0.25, 0.5, 0.5, 0.0, 0.5, 0.0, 0.75, 0.5, 0.75, 0.5, 1.0, 0.0, 1.0, 0.5, 0.75, 0.5, 1.0, 1.0, 1.0, 1.0, 0.75, 0.5, 0.25, 0.5, 0.5, 1.0, 0.5, 1.0, 0.25, 1.0, 0.0, 1.0, 0.1345, 1.0, 0.25, 1.0, 0.25, 1.0, 0.101, 1.0, 0.0, 0.5, 0.5, 0.5, 0.75, 1.0, 0.75, 1.0, 0.5, 0.0, 0.5, 0.0, 0.75, 0.5, 0.75, 0.5, 0.5, 0.0, 0.0, 0.2773, 0.0, 0.2227, 0.0, 0.5, 0.0, 0.5, 0.0, 0.0, 0.0, 0.0, 0.25, 0.0, 0.5, 0.5, 0.5, 0.5, 0.25, 0.0, 0.75, 0.0, 1.0, 0.5, 1.0, 0.5, 0.75, 0.5, 0.75, 0.5, 1.0, 1.0, 1.0, 1.0, 0.75, 0.5, 0.25, 0.5, 0.5, 1.0, 0.5, 1.0, 0.25, 1.0, 0.0, 1.0, 0.1337, 1.0, 0.25, 1.0, 0.25, 1.0, 0.102, 1.0, 0.0, 0.5, 0.5, 0.5, 0.75, 1.0, 0.75, 1.0, 0.5, 0.0, 0.5, 0.0, 0.75, 0.5, 0.75, 0.5, 0.5, 0.0, 0.0, 0.2759, 0.0, 0.2241, 0.0, 0.5, 0.0, 0.5, 0.0, 0.0, 0.0, 0.0, 0.25, 0.0, 0.5, 0.5, 0.5, 0.5, 0.25, 0.0, 0.75, 0.0, 1.0, 0.5, 1.0, 0.5, 0.75, 0.5, 0.75, 1.0, 0.75, 1.0, 1.0, 0.5, 1.0, 0.5, 0.25, 1.0, 0.25, 1.0, 0.5, 0.5, 0.5, 1.0, 0.25, 1.0, 0.105, 1.0, 0.0, 1.0, 0.0, 1.0, 0.1338, 1.0, 0.25, 0.5, 0.5, 1.0, 0.5, 1.0, 0.75, 0.5, 0.75, 0.0, 0.5, 0.5, 0.5, 0.5, 0.75, 0.0, 0.75, 0.5, 0.0, 0.1855, 0.0, 0.3145, 0.0, 0.0, 0.0, 0.0, 0.0, 0.5, 0.0, 0.0, 0.25, 0.5, 0.25, 0.5, 0.5, 0.0, 0.5, 0.0, 0.75, 0.5, 0.75, 0.5, 1.0, 0.0, 1.0, 0.5, 0.75, 1.0, 0.75, 1.0, 1.0, 0.5, 1.0, 0.5, 0.25, 1.0, 0.25, 1.0, 0.5, 0.5, 0.5, 1.0, 0.25, 1.0, 0.1357, 1.0, 0.0, 1.0, 0.0, 1.0, 0.09979, 1.0, 0.25, 0.5, 0.5, 1.0, 0.5, 1.0, 0.75, 0.5, 0.75, 0.0, 0.5, 0.5, 0.5, 0.5, 0.75, 0.0, 0.75, 0.5, 0.0, 0.2276, 0.0, 0.2724, 0.0, 0.0, 0.0, 0.0, 0.0, 0.5, 0.0, 0.0, 0.25, 0.5, 0.25, 0.5, 0.5, 0.0, 0.5, 0.0, 0.75, 0.5, 0.75, 0.5, 1.0, 0.0, 1.0, 0.5, 0.75, 0.5, 1.0, 1.0, 1.0, 1.0, 0.75, 0.5, 0.25, 0.5, 0.5, 1.0, 0.5, 1.0, 0.25, 1.0, 0.0, 1.0, 0.1059, 1.0, 0.25, 1.0, 0.25, 1.0, 0.1327, 1.0, 0.0, 0.5, 0.5, 0.5, 0.75, 1.0, 0.75, 1.0, 0.5, 0.0, 0.5, 0.0, 0.75, 0.5, 0.75, 0.5, 0.5, 0.0, 0.0, 0.3073, 0.0, 0.1927, 0.0, 0.5, 0.0, 0.5, 0.0, 0.0, 0.0, 0.0, 0.25, 0.0, 0.5, 0.5, 0.5, 0.5, 0.25, 0.0, 0.75, 0.0, 1.0, 0.5, 1.0, 0.5, 0.75, 0.5, 0.75, 0.5, 1.0, 1.0, 1.0, 1.0, 0.75, 0.5, 0.25, 0.5, 0.5, 1.0, 0.5, 1.0, 0.25, 1.0, 0.0, 1.0, 0.106, 1.0, 0.25, 1.0, 0.25, 1.0, 0.1326, 1.0, 0.0, 0.5, 0.5, 0.5, 0.75, 1.0, 0.75, 1.0, 0.5, 0.0, 0.5, 0.0, 0.75, 0.5, 0.75, 0.5, 0.5, 0.0, 0.0, 0.3074, 0.0, 0.1926, 0.0, 0.5, 0.0, 0.5, 0.0, 0.0, 0.0, 0.0, 0.25, 0.0, 0.5, 0.5, 0.5, 0.5, 0.25, 0.0, 0.75, 0.0, 1.0, 0.5, 1.0, 0.5, 0.75, 0.5, 0.75, 1.0, 0.75, 1.0, 1.0, 0.5, 1.0, 0.5, 0.25, 1.0, 0.25, 1.0, 0.5, 0.5, 0.5, 1.0, 0.25, 1.0, 0.1366, 1.0, 0.0, 1.0, 0.0, 1.0, 0.09873, 1.0, 0.25, 0.5, 0.5, 1.0, 0.5, 1.0, 0.75, 0.5, 0.75, 0.0, 0.5, 0.5, 0.5, 0.5, 0.75, 0.0, 0.75, 0.5, 0.0, 0.2276, 0.0, 0.2724, 0.0, 0.0, 0.0, 0.0, 0.0, 0.5, 0.0, 0.0, 0.25, 0.5, 0.25, 0.5, 0.5, 0.0, 0.5, 0.0, 0.75, 0.5, 0.75, 0.5, 1.0, 0.0, 1.0, 0.5, 0.75, 1.0, 0.75, 1.0, 1.0, 0.5, 1.0, 0.5, 0.25, 1.0, 0.25, 1.0, 0.5, 0.5, 0.5, 1.0, 0.25, 1.0, 0.1125, 1.0, 0.0, 1.0, 0.0, 1.0, 0.1255, 1.0, 0.25, 0.5, 0.5, 1.0, 0.5, 1.0, 0.75, 0.5, 0.75, 0.0, 0.5, 0.5, 0.5, 0.5, 0.75, 0.0, 0.75, 0.5, 0.0, 0.1683, 0.0, 0.3317, 0.0, 0.0, 0.0, 0.0, 0.0, 0.5, 0.0, 0.0, 0.25, 0.5, 0.25, 0.5, 0.5, 0.0, 0.5, 0.0, 0.75, 0.5, 0.75, 0.5, 1.0, 0.0, 1.0, 0.5, 0.75, 0.5, 1.0, 1.0, 1.0, 1.0, 0.75, 0.5, 0.25, 0.5, 0.5, 1.0, 0.5, 1.0, 0.25, 1.0, 0.0, 1.0, 0.1077, 1.0, 0.25, 1.0, 0.25, 1.0, 0.1307, 1.0, 0.0, 0.5, 0.5, 0.5, 0.75, 1.0, 0.75, 1.0, 0.5, 0.0, 0.5, 0.0, 0.75, 0.5, 0.75, 0.5, 0.5, 0.0, 0.0, 0.3434, 0.0, 0.1566, 0.0, 0.5, 0.0, 0.5, 0.0, 0.0, 0.0, 0.0, 0.25, 0.0, 0.5, 0.5, 0.5, 0.5, 0.25, 0.0, 0.75, 0.0, 1.0, 0.5, 1.0, 0.5, 0.75, 0.5, 0.75, 0.5, 1.0, 1.0, 1.0, 1.0, 0.75, 0.5, 0.25, 0.5, 0.5, 1.0, 0.5, 1.0, 0.25, 1.0, 0.0, 1.0, 0.1076, 1.0, 0.25, 1.0, 0.25, 1.0, 0.1309, 1.0, 0.0, 0.5, 0.5, 0.5, 0.75, 1.0, 0.75, 1.0, 0.5, 0.0, 0.5, 0.0, 0.75, 0.5, 0.75, 0.5, 0.5, 0.0, 0.0, 0.3436, 0.0, 0.1564, 0.0, 0.5, 0.0, 0.5, 0.0, 0.0, 0.0, 0.0, 0.25, 0.0, 0.5, 0.5, 0.5, 0.5, 0.25, 0.0, 0.75, 0.0, 1.0, 0.5, 1.0, 0.5, 0.75, 0.5, 0.75, 1.0, 0.75, 1.0, 1.0, 0.5, 1.0, 0.5, 0.25, 1.0, 0.25, 1.0, 0.5, 0.5, 0.5, 1.0, 0.25, 1.0, 0.1128, 1.0, 0.0, 1.0, 0.0, 1.0, 0.1251, 1.0, 0.25, 0.5, 0.5, 1.0, 0.5, 1.0, 0.75, 0.5, 0.75, 0.0, 0.5, 0.5, 0.5, 0.5, 0.75, 0.0, 0.75, 0.5, 0.0, 0.1684, 0.0, 0.3316, 0.0, 0.0, 0.0, 0.0, 0.0, 0.5, 0.0, 0.0, 0.25, 0.5, 0.25, 0.5, 0.5, 0.0, 0.5, 0.0, 0.75, 0.5, 0.75, 0.5, 1.0, 0.0, 1.0, 0.8291, 0.0, 0.5, 0.1084, 0.5, 0.25, 1.0, 0.25, 1.0, 0.1076, 0.6709, 0.0, 0.0, 0.0, 0.0, 0.1346, 0.0, 0.25, 0.0, 0.25, 0.0, 0.101, 0.0, 0.0, 0.2589, 0.0, 0.0, 0.127, 0.0, 0.25, 0.5, 0.25, 0.5, 0.1401, 0.2411, 0.0, 1.0, 0.0, 0.7248, 0.0, 0.7752, 0.0, 0.5, 0.0, 0.5, 0.0, 1.0, 0.0, 0.0, 0.25, 0.0, 0.1366, 0.0, 0.0, 0.0, 0.0, 0.0, 0.0987, 0.0, 0.25, 0.0, 0.1337, 0.3145, 0.0, 0.1855, 0.0, 0.5, 0.1186, 0.5, 0.25, 0.0, 0.25, 0.7568, 0.0, 0.5, 0.1401, 0.5, 0.25, 1.0, 0.25, 1.0, 0.127, 0.7432, 0.0, 0.5, 0.0, 0.7703, 0.0, 0.7297, 0.0, 1.0, 0.0, 1.0, 0.0, 0.5, 0.0, 0.3434, 0.0, 0.0, 0.1125, 0.0, 0.25, 0.5, 0.25, 0.5, 0.1079, 0.1566, 0.0, 0.5, 0.1186, 0.7753, 0.0, 0.7247, 0.0, 1.0, 0.105, 1.0, 0.25, 0.5, 0.25, 0.8292, 0.0, 0.5, 0.1079, 0.5, 0.25, 1.0, 0.25, 1.0, 0.1077, 0.6708, 0.0, 0.0, 0.0, 0.0, 0.1292, 0.0, 0.25, 0.0, 0.25, 0.0, 0.1086, 0.0, 0.0, 0.0, 0.127, 0.2589, 0.0, 0.2411, 0.0, 0.5, 0.1401, 0.5, 0.25, 0.0, 0.25, 1.0, 0.0, 0.7432, 0.0, 0.7568, 0.0, 0.5, 0.0, 0.5, 0.0, 1.0, 0.0, 0.0, 0.25, 0.0, 0.1357, 0.0, 0.0, 0.0, 0.0, 0.0, 0.09976, 0.0, 0.25, 0.5, 0.1401, 0.7568, 0.0, 0.7432, 0.0, 1.0, 0.127, 1.0, 0.25, 0.5, 0.25, 0.2759, 0.0, 0.0, 0.1063, 0.0, 0.25, 0.5, 0.25, 0.5, 0.1191, 0.2241, 0.0, 0.5, 0.0, 0.7703, 0.0, 0.7297, 0.0, 1.0, 0.0, 1.0, 0.0, 0.5, 0.0, 0.0, 0.0, 0.0, 0.1076, 0.0, 0.25, 0.0, 0.25, 0.0, 0.1309, 0.0, 0.0, 0.8117, 0.0, 0.5, 0.1191, 0.5, 0.25, 1.0, 0.25, 1.0, 0.1337, 0.6883, 0.0, 0.0, 0.1078, 0.3317, 0.0, 0.1683, 0.0, 0.5, 0.108, 0.5, 0.25, 0.0, 0.25, 1.0, 0.0, 0.6591, 0.0, 0.8409, 0.0, 0.5, 0.0, 0.5, 0.0, 1.0, 0.0, 0.5, 0.108, 0.8407, 0.0, 0.6593, 0.0, 1.0, 0.1125, 1.0, 0.25, 0.5, 0.25, 0.0, 0.25, 0.0, 0.1277, 0.0, 0.0, 0.0, 0.0, 0.0, 0.1086, 0.0, 0.25, 0.5, 0.0, 0.7568, 0.0, 0.7432, 0.0, 1.0, 0.0, 1.0, 0.0, 0.5, 0.0, 0.0, 0.0, 0.0, 0.1059, 0.0, 0.25, 0.0, 0.25, 0.0, 0.1327, 0.0, 0.0, 0.2773, 0.0, 0.0, 0.1051, 0.0, 0.25, 0.5, 0.25, 0.5, 0.121, 0.2227, 0.0, 1.0, 0.0, 0.6954, 0.0, 0.8046, 0.0, 0.5, 0.0, 0.5, 0.0, 1.0, 0.0, 0.0, 0.25, 0.0, 0.1128, 0.0, 0.0, 0.0, 0.0, 0.0, 0.1251, 0.0, 0.25, 0.8118, 0.0, 0.5, 0.121, 0.5, 0.25, 1.0, 0.25, 1.0, 0.1345, 0.6882, 0.0, 0.0, 0.1061, 0.2724, 0.0, 0.2276, 0.0, 0.5, 0.123, 0.5, 0.25, 0.0, 0.25, 0.5, 0.0, 0.8291, 0.0, 0.6709, 0.0, 1.0, 0.0, 1.0, 0.0, 0.5, 0.0, 0.5, 0.123, 0.8047, 0.0, 0.6953, 0.0, 1.0, 0.1366, 1.0, 0.25, 0.5, 0.25, 0.0, 0.25, 0.0, 0.127, 0.0, 0.0, 0.0, 0.0, 0.0, 0.1094, 0.0, 0.25, 0.5, 0.0, 0.7568, 0.0, 0.7432, 0.0, 1.0, 0.0, 1.0, 0.0, 0.5, 0.0, 0.0, 0.0, 0.0, 0.1337, 0.0, 0.25, 0.0, 0.25, 0.0, 0.102, 0.0, 0.0, 0.0, 0.1346, 0.3146, 0.0, 0.1854, 0.0, 0.5, 0.1204, 0.5, 0.25, 0.0, 0.25, 1.0, 0.0, 0.7247, 0.0, 0.7753, 0.0, 0.5, 0.0, 0.5, 0.0, 1.0, 0.0, 0.0, 0.25, 0.0, 0.1125, 0.0, 0.0, 0.0, 0.0, 0.0, 0.1254, 0.0, 0.25, 0.3074, 0.0, 0.0, 0.1366, 0.0, 0.25, 0.5, 0.25, 0.5, 0.1224, 0.1926, 0.0, 0.5, 0.1204, 0.7752, 0.0, 0.7248, 0.0, 1.0, 0.1051, 1.0, 0.25, 0.5, 0.25, 0.5, 0.0, 0.8292, 0.0, 0.6708, 0.0, 1.0, 0.0, 1.0, 0.0, 0.5, 0.0, 0.7703, 0.0, 0.5, 0.1224, 0.5, 0.25, 1.0, 0.25, 1.0, 0.106, 0.7297, 0.0, 1.0, 0.0, 0.7432, 0.0, 0.7568, 0.0, 0.5, 0.0, 0.5, 0.0, 1.0, 0.0, 0.0, 0.25, 0.0, 0.1063, 0.0, 0.0, 0.0, 0.0, 0.0, 0.1337, 0.0, 0.25, 0.0, 0.1292, 0.2596, 0.0, 0.2404, 0.0, 0.5, 0.1412, 0.5, 0.25, 0.0, 0.25, 0.5, 0.0, 0.8117, 0.0, 0.6883, 0.0, 1.0, 0.0, 1.0, 0.0, 0.5, 0.0, 0.0, 0.0, 0.0, 0.1078, 0.0, 0.25, 0.0, 0.25, 0.0, 0.1307, 0.0, 0.0, 0.5, 0.1412, 0.7568, 0.0, 0.7432, 0.0, 1.0, 0.1277, 1.0, 0.25, 0.5, 0.25, 0.3073, 0.0, 0.0, 0.1357, 0.0, 0.25, 0.5, 0.25, 0.5, 0.1214, 0.1927, 0.0, 1.0, 0.0, 0.6593, 0.0, 0.8407, 0.0, 0.5, 0.0, 0.5, 0.0, 1.0, 0.0, 0.0, 0.1076, 0.3316, 0.0, 0.1684, 0.0, 0.5, 0.1085, 0.5, 0.25, 0.0, 0.25, 0.7703, 0.0, 0.5, 0.1214, 0.5, 0.25, 1.0, 0.25, 1.0, 0.1059, 0.7297, 0.0, 0.5, 0.1085, 0.8409, 0.0, 0.6591, 0.0, 1.0, 0.1128, 1.0, 0.25, 0.5, 0.25, 0.0, 0.25, 0.0, 0.1051, 0.0, 0.0, 0.0, 0.0, 0.0, 0.1336, 0.0, 0.25, 0.2589, 0.0, 0.0, 0.1277, 0.0, 0.25, 0.5, 0.25, 0.5, 0.1412, 0.2411, 0.0, 0.5, 0.0, 0.8118, 0.0, 0.6882, 0.0, 1.0, 0.0, 1.0, 0.0, 0.5, 0.0, 0.0, 0.0, 0.0, 0.1061, 0.0, 0.25, 0.0, 0.25, 0.0, 0.1326, 0.0, 0.0, 0.7568, 0.0, 0.5, 0.1412, 0.5, 0.25, 1.0, 0.25, 1.0, 0.1277, 0.7432, 0.0, 0.0, 0.1059, 0.2724, 0.0, 0.2276, 0.0, 0.5, 0.122, 0.5, 0.25, 0.0, 0.25, 1.0, 0.0, 0.6953, 0.0, 0.8047, 0.0, 0.5, 0.0, 0.5, 0.0, 1.0, 0.0, 0.3436, 0.0, 0.0, 0.1128, 0.0, 0.25, 0.5, 0.25, 0.5, 0.1084, 0.1564, 0.0, 0.5, 0.122, 0.8046, 0.0, 0.6954, 0.0, 1.0, 0.1357, 1.0, 0.25, 0.5, 0.25, 0.0, 0.0, 0.2589, 0.0, 0.0, 0.127, 1.0, 0.0, 1.0, 0.127, 0.7432, 0.0, 0.7568, 0.0, 0.5, 0.1401, 0.2411, 0.0, 0.5, 0.0, 0.0, 0.127, 0.2589, 0.0, 0.0, 0.0, 0.7432, 0.0, 1.0, 0.127, 1.0, 0.0, 0.5, 0.0, 0.2411, 0.0, 0.5, 0.1401, 0.7568, 0.0, 0.0, 0.1277, 0.2589, 0.0, 0.0, 0.0, 0.7432, 0.0, 1.0, 0.1277, 1.0, 0.0, 0.5, 0.0, 0.2411, 0.0, 0.5, 0.1412, 0.7568, 0.0, 0.0, 0.0, 0.2596, 0.0, 0.0, 0.1292, 1.0, 0.0, 1.0, 0.1277, 0.7432, 0.0, 0.7568, 0.0, 0.5, 0.1412, 0.2404, 0.0, 0.5, 0.0, 0.0, 0.0, 0.3146, 0.0, 0.0, 0.1346, 1.0, 0.0, 1.0, 0.1051, 0.7248, 0.0, 0.7752, 0.0, 0.5, 0.1204, 0.1854, 0.0, 0.5, 0.0, 0.0, 0.1051, 0.2773, 0.0, 0.0, 0.0, 0.6882, 0.0, 1.0, 0.1345, 1.0, 0.0, 0.5, 0.0, 0.2227, 0.0, 0.5, 0.121, 0.8118, 0.0, 0.0, 0.1063, 0.2759, 0.0, 0.0, 0.0, 0.6883, 0.0, 1.0, 0.1337, 1.0, 0.0, 0.5, 0.0, 0.2241, 0.0, 0.5, 0.1191, 0.8117, 0.0, 0.0, 0.0, 0.3145, 0.0, 0.0, 0.1337, 1.0, 0.0, 1.0, 0.105, 0.7247, 0.0, 0.7753, 0.0, 0.5, 0.1186, 0.1855, 0.0, 0.5, 0.0, 0.0, 0.0, 0.2724, 0.0, 0.0, 0.1059, 1.0, 0.0, 1.0, 0.1357, 0.6954, 0.0, 0.8046, 0.0, 0.5, 0.122, 0.2276, 0.0, 0.5, 0.0, 0.0, 0.1357, 0.3073, 0.0, 0.0, 0.0, 0.7297, 0.0, 1.0, 0.1059, 1.0, 0.0, 0.5, 0.0, 0.1927, 0.0, 0.5, 0.1214, 0.7703, 0.0, 0.0, 0.1366, 0.3074, 0.0, 0.0, 0.0, 0.7297, 0.0, 1.0, 0.106, 1.0, 0.0, 0.5, 0.0, 0.1926, 0.0, 0.5, 0.1224, 0.7703, 0.0, 0.0, 0.0, 0.2724, 0.0, 0.0, 0.1061, 1.0, 0.0, 1.0, 0.1366, 0.6953, 0.0, 0.8047, 0.0, 0.5, 0.123, 0.2276, 0.0, 0.5, 0.0, 0.0, 0.0, 0.3317, 0.0, 0.0, 0.1078, 1.0, 0.0, 1.0, 0.1125, 0.6593, 0.0, 0.8407, 0.0, 0.5, 0.108, 0.1683, 0.0, 0.5, 0.0, 0.0, 0.1125, 0.3434, 0.0, 0.0, 0.0, 0.6708, 0.0, 1.0, 0.1077, 1.0, 0.0, 0.5, 0.0, 0.1566, 0.0, 0.5, 0.1079, 0.8292, 0.0, 0.0, 0.1128, 0.3436, 0.0, 0.0, 0.0, 0.6709, 0.0, 1.0, 0.1076, 1.0, 0.0, 0.5, 0.0, 0.1564, 0.0, 0.5, 0.1084, 0.8291, 0.0, 0.0, 0.0, 0.3316, 0.0, 0.0, 0.1076, 1.0, 0.0, 1.0, 0.1128, 0.6591, 0.0, 0.8409, 0.0, 0.5, 0.1085, 0.1684, 0.0, 0.5, 0.0, 0.0, 0.0, 0.0, 0.127, 0.0, 0.25, 0.0, 0.25, 0.0, 0.1094, 0.0, 0.0])
me_plane_005.materials.append(mat_material_002)
me_plane_005.use_remesh_fix_poles = True
me_plane_005.use_remesh_preserve_attributes = False
me_plane_005.update()
me_cylinder_001 = bpy.data.meshes.new('Cylinder.001')
me_cylinder_001.from_pydata([(1.796e-08, 1.646, 1.024), (1.28, 1.021, 1.014), (1.593, -0.3636, 1.009), (0.7129, -1.48, 1.02), (-0.7129, -1.48, 1.02), (-1.593, -0.3636, 1.009), (-1.28, 1.021, 1.014), (0.09753, 1.34, 3.341), (1.146, 0.8358, 3.341), (1.404, -0.2983, 3.341), (0.6791, -1.208, 3.341), (-0.4841, -1.208, 3.341), (-1.209, -0.2983, 3.341), (-0.9505, 0.8358, 3.341), (-0.1463, 1.131, 5.828), (0.7379, 0.7051, 5.828), (0.9562, -0.2516, 5.828), (0.3444, -1.019, 5.828), (-0.637, -1.019, 5.828), (-1.249, -0.2516, 5.828), (-1.03, 0.7051, 5.828), (0.1463, 1.0, 8.315), (0.9281, 0.6235, 8.315), (1.121, -0.2225, 8.315), (0.5802, -0.901, 8.315), (-0.2876, -0.901, 8.315), (-0.8286, -0.2225, 8.315), (-0.6355, 0.6235, 8.315), (0.3413, 1.0, 11.19), (1.123, 0.6235, 11.19), (1.316, -0.2225, 11.19), (0.7752, -0.901, 11.19), (-0.09254, -0.901, 11.19), (-0.6336, -0.2225, 11.19), (-0.4405, 0.6235, 11.19), (0.4389, 1.0, 13.68), (1.221, 0.6235, 13.68), (1.414, -0.2225, 13.68), (0.8728, -0.901, 13.68), (0.004989, -0.901, 13.68), (-0.5361, -0.2225, 13.68), (-0.343, 0.6235, 13.68)], [], [(1, 0, 7, 8), (3, 2, 9, 10), (6, 5, 12, 13), (4, 3, 10, 11), (0, 6, 13, 7), (2, 1, 8, 9), (5, 4, 11, 12), (14, 20, 27, 21), (19, 18, 25, 26), (17, 16, 23, 24), (15, 14, 21, 22), (20, 19, 26, 27), (18, 17, 24, 25), (16, 15, 22, 23), (31, 30, 37, 38), (29, 28, 35, 36), (34, 33, 40, 41), (32, 31, 38, 39), (30, 29, 36, 37), (28, 34, 41, 35), (33, 32, 39, 40)])
_uv = me_cylinder_001.uv_layers.new(name='UVMap')
_uv.uv.foreach_set('vector', [0.8571, 1.0, 1.0, 1.0, 1.0, 1.0, 0.8571, 1.0, 0.5714, 1.0, 0.7143, 1.0, 0.7143, 1.0, 0.5714, 1.0, 0.1429, 1.0, 0.2857, 1.0, 0.2857, 1.0, 0.1429, 1.0, 0.4286, 1.0, 0.5714, 1.0, 0.5714, 1.0, 0.4286, 1.0, 2.98e-08, 1.0, 0.1429, 1.0, 0.1429, 1.0, 2.98e-08, 1.0, 0.7143, 1.0, 0.8571, 1.0, 0.8571, 1.0, 0.7143, 1.0, 0.2857, 1.0, 0.4286, 1.0, 0.4286, 1.0, 0.2857, 1.0, 2.98e-08, 1.0, 0.1429, 1.0, 0.1429, 1.0, 2.98e-08, 1.0, 0.2857, 1.0, 0.4286, 1.0, 0.4286, 1.0, 0.2857, 1.0, 0.5714, 1.0, 0.7143, 1.0, 0.7143, 1.0, 0.5714, 1.0, 0.8571, 1.0, 1.0, 1.0, 1.0, 1.0, 0.8571, 1.0, 0.1429, 1.0, 0.2857, 1.0, 0.2857, 1.0, 0.1429, 1.0, 0.4286, 1.0, 0.5714, 1.0, 0.5714, 1.0, 0.4286, 1.0, 0.7143, 1.0, 0.8571, 1.0, 0.8571, 1.0, 0.7143, 1.0, 0.5714, 1.0, 0.7143, 1.0, 0.7143, 1.0, 0.5714, 1.0, 0.8571, 1.0, 1.0, 1.0, 1.0, 1.0, 0.8571, 1.0, 0.1429, 1.0, 0.2857, 1.0, 0.2857, 1.0, 0.1429, 1.0, 0.4286, 1.0, 0.5714, 1.0, 0.5714, 1.0, 0.4286, 1.0, 0.7143, 1.0, 0.8571, 1.0, 0.8571, 1.0, 0.7143, 1.0, 2.98e-08, 1.0, 0.1429, 1.0, 0.1429, 1.0, 2.98e-08, 1.0, 0.2857, 1.0, 0.4286, 1.0, 0.4286, 1.0, 0.2857, 1.0])
me_cylinder_001.materials.append(mat_material_003)
me_cylinder_001.use_remesh_fix_poles = True
me_cylinder_001.use_remesh_preserve_attributes = False
me_cylinder_001.update()

# ---- objects
ob_caule = bpy.data.objects.new('CAULE', me_cylinder)
ob_cima = bpy.data.objects.new('CIMA', me_plane_005)
ob_caule_001 = bpy.data.objects.new('CAULE.001', me_cylinder_001)

# ---- transforms, parenting, visibility, modifiers, constraints
ob_caule.location = (0.0, 0.0, 2.242)
ob_caule.scale = (0.5291, 0.3588, 0.4403)
ob_cima.location = (-0.9976, -1.299, 9.165)
ob_cima.rotation_euler = (3.113, -0.0, 2.314)
ob_cima.scale = (1.849, 2.492, 3.652)
_m = ob_cima.modifiers.new('Solidify', 'SOLIDIFY')
_m.thickness = 0.03
_m = ob_cima.modifiers.new('Mirror', 'MIRROR')
_m.use_axis = (False, False, False)
_m.mirror_object = ob_caule
ob_caule_001.location = (0.0, 0.0, 2.242)
ob_caule_001.scale = (0.5291, 0.3588, 0.4403)

# ---- collection membership
col_collection.objects.link(ob_caule)
col_collection.objects.link(ob_cima)
col_collection.objects.link(ob_caule_001)

# ---- scene / render settings (as saved in the file)
scene.frame_start = 1; scene.frame_end = 250; scene.frame_set(1)
scene.render.engine = 'BLENDER_EEVEE_NEXT'
scene.cycles.sampling_pattern = 'TABULATED_SOBOL'
scene.cycles.use_light_tree = False
scene.view_settings.view_transform = 'Filmic'
bpy.context.view_layer.update()

# ---- added for rendering (the .blend has no active camera and no usable light): camera, sun
cam_auto = bpy.data.cameras.new('AutoCamera')
cam_auto.lens = 50.0
cam_auto.sensor_width = 36.0
cam_auto.clip_end = 1000.0
ob_auto_camera = bpy.data.objects.new('AutoCamera', cam_auto)
scene.collection.objects.link(ob_auto_camera)
ob_auto_camera.location = (17.3882, -20.7953, 19.6376)
ob_auto_camera.rotation_euler = (1.09748, -7.21219e-08, 0.694738)
scene.camera = ob_auto_camera
light_auto_sun = bpy.data.lights.new('AutoSun', 'SUN')
light_auto_sun.energy = 3.0
light_auto_sun.angle = 0.0523599
ob_auto_sun = bpy.data.objects.new('AutoSun', light_auto_sun)
scene.collection.objects.link(ob_auto_sun)
ob_auto_sun.rotation_euler = (0.872665, 0.174533, 0.523599)
bpy.context.view_layer.update()
